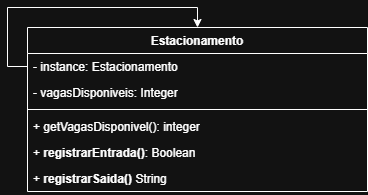

The diagram above was exported from draw.io. Its source (the exported page's mxGraphModel, read from the mxfile embedded in the PNG):
<mxGraphModel dx="1105" dy="477" grid="1" gridSize="10" guides="1" tooltips="1" connect="1" arrows="1" fold="1" page="1" pageScale="1" pageWidth="850" pageHeight="1100" math="0" shadow="0">
  <root>
    <mxCell id="0" />
    <mxCell id="1" parent="0" />
    <mxCell id="SL7Eox_IxAKmq4UCOD8K-1" parent="1" style="swimlane;fontStyle=1;align=center;verticalAlign=top;childLayout=stackLayout;horizontal=1;startSize=26;horizontalStack=0;resizeParent=1;resizeParentMax=0;resizeLast=0;collapsible=1;marginBottom=0;whiteSpace=wrap;html=1;" value="Estacionamento" vertex="1">
      <mxGeometry height="164" width="340" x="360" y="170" as="geometry" />
    </mxCell>
    <mxCell id="SL7Eox_IxAKmq4UCOD8K-12" edge="1" parent="SL7Eox_IxAKmq4UCOD8K-1" source="SL7Eox_IxAKmq4UCOD8K-2" style="edgeStyle=orthogonalEdgeStyle;rounded=0;orthogonalLoop=1;jettySize=auto;html=1;" target="SL7Eox_IxAKmq4UCOD8K-1">
      <mxGeometry relative="1" as="geometry">
        <Array as="points">
          <mxPoint x="-20" y="39" />
          <mxPoint x="-20" y="-20" />
          <mxPoint x="170" y="-20" />
        </Array>
      </mxGeometry>
    </mxCell>
    <mxCell id="SL7Eox_IxAKmq4UCOD8K-2" parent="SL7Eox_IxAKmq4UCOD8K-1" style="text;strokeColor=none;fillColor=none;align=left;verticalAlign=top;spacingLeft=4;spacingRight=4;overflow=hidden;rotatable=0;points=[[0,0.5],[1,0.5]];portConstraint=eastwest;whiteSpace=wrap;html=1;" value="- instance:&amp;nbsp;Estacionamento" vertex="1">
      <mxGeometry height="26" width="340" y="26" as="geometry" />
    </mxCell>
    <mxCell id="SL7Eox_IxAKmq4UCOD8K-5" parent="SL7Eox_IxAKmq4UCOD8K-1" style="text;strokeColor=none;fillColor=none;align=left;verticalAlign=top;spacingLeft=4;spacingRight=4;overflow=hidden;rotatable=0;points=[[0,0.5],[1,0.5]];portConstraint=eastwest;whiteSpace=wrap;html=1;" value="- vagasDisponiveis: Integer" vertex="1">
      <mxGeometry height="26" width="340" y="52" as="geometry" />
    </mxCell>
    <mxCell id="SL7Eox_IxAKmq4UCOD8K-3" parent="SL7Eox_IxAKmq4UCOD8K-1" style="line;strokeWidth=1;fillColor=none;align=left;verticalAlign=middle;spacingTop=-1;spacingLeft=3;spacingRight=3;rotatable=0;labelPosition=right;points=[];portConstraint=eastwest;strokeColor=inherit;" value="" vertex="1">
      <mxGeometry height="8" width="340" y="78" as="geometry" />
    </mxCell>
    <mxCell id="SL7Eox_IxAKmq4UCOD8K-4" parent="SL7Eox_IxAKmq4UCOD8K-1" style="text;strokeColor=none;fillColor=none;align=left;verticalAlign=top;spacingLeft=4;spacingRight=4;overflow=hidden;rotatable=0;points=[[0,0.5],[1,0.5]];portConstraint=eastwest;whiteSpace=wrap;html=1;" value="+ getVagasDisponivel(): integer" vertex="1">
      <mxGeometry height="26" width="340" y="86" as="geometry" />
    </mxCell>
    <mxCell id="SL7Eox_IxAKmq4UCOD8K-6" parent="SL7Eox_IxAKmq4UCOD8K-1" style="text;strokeColor=none;fillColor=none;align=left;verticalAlign=top;spacingLeft=4;spacingRight=4;overflow=hidden;rotatable=0;points=[[0,0.5],[1,0.5]];portConstraint=eastwest;whiteSpace=wrap;html=1;" value="+ &lt;b&gt;registrarEntrada()&lt;/b&gt;: Boolean" vertex="1">
      <mxGeometry height="26" width="340" y="112" as="geometry" />
    </mxCell>
    <mxCell id="SL7Eox_IxAKmq4UCOD8K-7" parent="SL7Eox_IxAKmq4UCOD8K-1" style="text;strokeColor=none;fillColor=none;align=left;verticalAlign=top;spacingLeft=4;spacingRight=4;overflow=hidden;rotatable=0;points=[[0,0.5],[1,0.5]];portConstraint=eastwest;whiteSpace=wrap;html=1;" value="+ &lt;b&gt;registrarSaida()&lt;/b&gt;&amp;nbsp;String" vertex="1">
      <mxGeometry height="26" width="340" y="138" as="geometry" />
    </mxCell>
  </root>
</mxGraphModel>